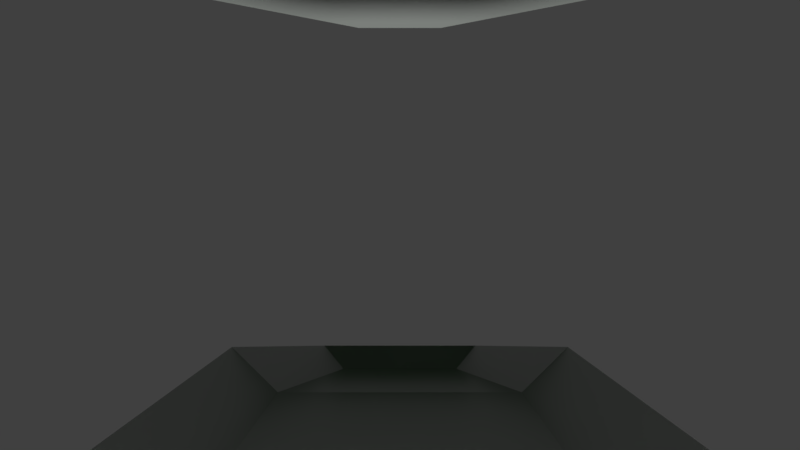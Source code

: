 # Source: Cockpit.blend  (saved by Blender 2.79.0; exported with 4.5.12 LTS)
import bpy
from mathutils import Matrix  # noqa: F401  (used for matrix-valued properties, if any)

bpy.ops.wm.read_factory_settings(use_empty=True)
scene = bpy.context.scene
scene.name = 'Scene'

# ---- collections
col_collection_1 = bpy.data.collections.new('Collection 1'); scene.collection.children.link(col_collection_1)

# ---- materials (node trees are filled in below, after node groups)
mat_material = bpy.data.materials.new('Material')
mat_material.alpha_threshold = 0.0
mat_material.roughness = 0.5

# ---- material node trees
mat_material.use_nodes = True; mat_material.node_tree.nodes.clear()
_N = mat_material.node_tree.nodes; _L = mat_material.node_tree.links
n0 = _N.new('ShaderNodeBsdfDiffuse'); n0.name = 'Diffuse BSDF'; n0.location = (-66, 302)
n0.inputs[0].default_value = (0.0137, 0.1457, 0.01402, 1.0)
n1 = _N.new('ShaderNodeBsdfAnisotropic'); n1.name = 'Glossy BSDF'; n1.location = (-64, 115)
n1.distribution = 'GGX'
n1.inputs[1].default_value = 0.3873
n2 = _N.new('ShaderNodeOutputMaterial'); n2.name = 'Material Output'; n2.location = (441, 242)
n3 = _N.new('ShaderNodeMixShader'); n3.name = 'Mix Shader'; n3.location = (202, 232)
n3.inputs[0].default_value = 0.6273
_L.new(n0.outputs[0], n3.inputs[1])
_L.new(n1.outputs[0], n3.inputs[2])
_L.new(n3.outputs[0], n2.inputs[0])
n2.is_active_output = True

# ---- world
world_world = bpy.data.worlds.new('World'); scene.world = world_world
world_world.color = (0.05088, 0.05088, 0.05088)
world_world.use_sun_shadow = False
world_world.sun_shadow_jitter_overblur = 0.0
world_world.cycles.sampling_method = 'MANUAL'

# ---- cameras
cam_camera = bpy.data.cameras.new('Camera')
cam_camera.clip_end = 100.0
cam_camera.lens = 35.0
cam_camera.sensor_width = 32.0
cam_camera.sensor_height = 18.0
cam_camera.display_size = 2.0
cam_camera.dof.focus_distance = 0.0

# ---- lights
light_sun = bpy.data.lights.new('Sun', 'SUN')
light_sun.transmission_factor = 0.0
light_sun.angle = 0.1993
light_sun.energy = 1.0
light_sun.shadow_buffer_clip_start = 0.5
light_sun.shadow_soft_size = 0.1
light_sun.shadow_cascade_max_distance = 1000.0

# ---- meshes
me_plane = bpy.data.meshes.new('Plane')
me_plane.from_pydata([(0.0, -1.0, 0.0), (1.0, -1.0, 0.0), (0.0, 1.0, 0.0), (1.0, 1.0, 0.0), (1.5, -0.75, 0.0), (1.5, 0.75, 0.0), (1.5, -0.75, 0.0), (1.5, 0.75, 0.0), (2.0, -0.1875, 0.0), (2.0, 0.1875, 0.0), (-0.1, -1.5, 0.0), (-0.1, 1.5, 0.0), (-1.6, -1.5, 0.0), (-1.6, 1.5, 0.0), (-1.7, -1.125, 0.0), (-1.7, 1.125, 0.0), (-2.0, -1.125, 0.0), (-2.0, 1.125, 0.0), (-2.5, -0.45, 0.0), (-2.5, 0.45, 0.0), (0.048, -1.65, 0.5), (0.048, 1.65, 0.5), (-1.602, -1.65, 0.5), (-1.602, 1.65, 0.5), (-1.712, -1.238, 0.5), (-1.712, 1.238, 0.5), (-2.042, -1.238, 0.5), (-2.042, 1.238, 0.5), (-2.592, -0.495, 0.5), (-2.592, 0.495, 0.5), (0.048, -1.65, 1.5), (0.048, 1.65, 1.5), (-1.602, -1.65, 1.5), (-1.602, 1.65, 1.5), (-1.712, -1.238, 1.5), (-1.712, 1.238, 1.5), (-2.042, -1.238, 1.5), (-2.042, 1.238, 1.5), (-2.592, -0.495, 1.5), (-2.592, 0.495, 1.5), (-0.359, -1.238, 1.75), (-0.359, 1.238, 1.75), (-1.597, -1.238, 1.75), (-1.597, 1.238, 1.75), (-1.679, -0.9281, 1.75), (-1.679, 0.9281, 1.75), (-1.927, -0.9281, 1.75), (-1.927, 0.9281, 1.75), (-2.339, -0.3713, 1.75), (-2.339, 0.3713, 1.75), (0.298, -0.825, 1.5), (0.298, 0.825, 1.5), (0.141, -0.6188, 1.75), (0.141, 0.6188, 1.75), (2.298, -0.825, 1.5), (2.298, 0.825, 1.5), (2.441, -0.6188, 1.75), (2.441, 0.6188, 1.75), (2.796, -0.4125, 1.562), (2.796, 0.4125, 1.562), (2.793, -0.3094, 1.688), (2.793, 0.3094, 1.688)], [], [(0, 1, 3, 2), (3, 1, 4, 5), (5, 4, 6, 7), (7, 6, 8, 9), (0, 2, 11, 10), (13, 23, 25, 15), (15, 25, 27, 17), (17, 27, 29, 19), (28, 38, 36, 26), (23, 33, 35, 25), (25, 35, 37, 27), (27, 37, 39, 29), (18, 28, 26, 16), (11, 21, 23, 13), (16, 26, 24, 14), (14, 24, 22, 12), (12, 22, 20, 10), (19, 29, 28, 18), (31, 41, 43, 33), (38, 48, 46, 36), (33, 43, 45, 35), (35, 45, 47, 37), (21, 31, 33, 23), (26, 36, 34, 24), (24, 34, 32, 22), (22, 32, 30, 20), (29, 39, 38, 28), (40, 42, 43, 41), (42, 44, 45, 43), (44, 46, 47, 45), (46, 48, 49, 47), (36, 46, 44, 34), (34, 44, 42, 32), (32, 42, 40, 30), (39, 49, 48, 38), (37, 47, 49, 39), (13, 15, 17, 19, 18, 16, 14, 12, 10, 11), (40, 52, 50, 30), (31, 51, 53, 41), (41, 53, 52, 40), (52, 56, 54, 50), (51, 55, 57, 53), (53, 57, 56, 52), (56, 60, 58, 54), (55, 59, 61, 57), (57, 61, 60, 56), (60, 61, 59, 58)])
me_plane.materials.append(mat_material)
me_plane.use_remesh_preserve_volume = False
me_plane.use_remesh_preserve_attributes = False
me_plane.use_mirror_vertex_groups = False
me_plane.update()
me_plane.normals_split_custom_set([tuple(v) for v in zip(*[iter([0.0, 0.0, 1.0, 0.0, 0.0, 1.0, 0.0, 0.0, 1.0, 0.0, 0.0, 1.0, 0.0, 0.0, 1.0, 0.0, 0.0, 1.0, 0.0, 0.0, 1.0, 0.0, 0.0, 1.0, 0.0, 0.0, 1.0, 0.0, 0.0, 1.0, 0.0, 0.0, 1.0, 0.0, 0.0, 1.0, 0.0, 0.0, 1.0, 0.0, 0.0, 1.0, 0.0, 0.0, 1.0, 0.0, 0.0, 1.0, 0.0, 0.0, 1.0, 0.0, 0.0, 1.0, 0.0, 0.0, 1.0, 0.0, 0.0, 1.0, 0.9631, -0.2568, 0.0809, 0.9631, -0.2568, 0.0809, 0.9631, -0.2568, 0.0809, 0.9631, -0.2568, 0.0809, 0.0, -0.9756, 0.2195, 0.0, -0.9756, 0.2195, 0.0, -0.9756, 0.2195, 0.0, -0.9756, 0.2195, 0.7877, -0.5835, 0.1975, 0.7877, -0.5835, 0.1975, 0.7877, -0.5835, 0.1975, 0.7877, -0.5835, 0.1975, 0.8036, 0.5952, 0.0, 0.8036, 0.5952, 0.0, 0.8036, 0.5952, 0.0, 0.8036, 0.5952, 0.0, 0.9662, -0.2577, 0.0, 0.9662, -0.2577, 0.0, 0.9662, -0.2577, 0.0, 0.9662, -0.2577, 0.0, 0.0, -1.0, 0.0, 0.0, -1.0, 0.0, 0.0, -1.0, 0.0, 0.0, -1.0, 0.0, 0.8036, -0.5952, 0.0, 0.8036, -0.5952, 0.0, 0.8036, -0.5952, 0.0, 0.8036, -0.5952, 0.0, 0.7877, 0.5835, 0.1975, 0.7877, 0.5835, 0.1975, 0.7877, 0.5835, 0.1975, 0.7877, 0.5835, 0.1975, 0.0, -0.9578, 0.2873, 0.0, -0.9578, 0.2873, 0.0, -0.9578, 0.2873, 0.0, -0.9578, 0.2873, 0.0, 0.9756, 0.2195, 0.0, 0.9756, 0.2195, 0.0, 0.9756, 0.2195, 0.0, 0.9756, 0.2195, 0.9631, 0.2568, 0.0809, 0.9631, 0.2568, 0.0809, 0.9631, 0.2568, 0.0809, 0.9631, 0.2568, 0.0809, 0.0, 0.9578, 0.2873, 0.0, 0.9578, 0.2873, 0.0, 0.9578, 0.2873, 0.0, 0.9578, 0.2873, 0.9835, 0.0, 0.181, 0.9835, 0.0, 0.181, 0.9835, 0.0, 0.181, 0.9835, 0.0, 0.181, 0.0, -0.5183, -0.8552, 0.0, -0.5183, -0.8552, 0.0, -0.5183, -0.8552, 0.0, -0.5183, -0.8552, 0.5384, 0.3988, -0.7423, 0.5384, 0.3988, -0.7423, 0.5384, 0.3988, -0.7423, 0.5384, 0.3988, -0.7423, 0.8823, -0.2353, -0.4076, 0.8823, -0.2353, -0.4076, 0.8823, -0.2353, -0.4076, 0.8823, -0.2353, -0.4076, 0.0, -0.6285, -0.7778, 0.0, -0.6285, -0.7778, 0.0, -0.6285, -0.7778, 0.0, -0.6285, -0.7778, 0.0, -1.0, 0.0, 0.0, -1.0, 0.0, 0.0, -1.0, 0.0, 0.0, -1.0, 0.0, 0.0, 1.0, 0.0, 0.0, 1.0, 0.0, 0.0, 1.0, 0.0, 0.0, 1.0, 0.0, 0.9662, 0.2577, 0.0, 0.9662, 0.2577, 0.0, 0.9662, 0.2577, 0.0, 0.9662, 0.2577, 0.0, 0.0, 1.0, 0.0, 0.0, 1.0, 0.0, 0.0, 1.0, 0.0, 0.0, 1.0, 0.0, 1.0, 0.0, 0.0, 1.0, 0.0, 0.0, 1.0, 0.0, 0.0, 1.0, 0.0, 0.0, 0.0, 0.0, -1.0, 0.0, 0.0, -1.0, 0.0, 0.0, -1.0, 0.0, 0.0, -1.0, -1.001e-06, 0.0, -1.0, -1.001e-06, 0.0, -1.0, -1.001e-06, 0.0, -1.0, -1.001e-06, 0.0, -1.0, 0.0, 0.0, -1.0, 0.0, 0.0, -1.0, 0.0, 0.0, -1.0, 0.0, 0.0, -1.0, 3.336e-07, 0.0, -1.0, 3.336e-07, 0.0, -1.0, 3.336e-07, 0.0, -1.0, 3.336e-07, 0.0, -1.0, 0.0, 0.6285, -0.7778, 0.0, 0.6285, -0.7778, 0.0, 0.6285, -0.7778, 0.0, 0.6285, -0.7778, 0.8823, 0.2353, -0.4076, 0.8823, 0.2353, -0.4076, 0.8823, 0.2353, -0.4076, 0.8823, 0.2353, -0.4076, 0.0, 0.5183, -0.8552, 0.0, 0.5183, -0.8552, 0.0, 0.5183, -0.8552, 0.0, 0.5183, -0.8552, 0.7029, 0.0, -0.7113, 0.7029, 0.0, -0.7113, 0.7029, 0.0, -0.7113, 0.7029, 0.0, -0.7113, 0.5384, -0.3988, -0.7423, 0.5384, -0.3988, -0.7423, 0.5384, -0.3988, -0.7423, 0.5384, -0.3988, -0.7423, 0.0, 0.0, 1.0, 0.0, 0.0, 1.0, 0.0, 0.0, 1.0, 0.0, 0.0, 1.0, 0.0, 0.0, 1.0, 0.0, 0.0, 1.0, 0.0, 0.0, 1.0, 0.0, 0.0, 1.0, 0.0, 0.0, 1.0, 0.0, 0.0, 1.0, -0.4764, 0.2475, -0.8437, -0.4764, 0.2475, -0.8437, -0.4764, 0.2475, -0.8437, -0.4764, 0.2475, -0.8437, -0.4764, -0.2475, -0.8437, -0.4764, -0.2475, -0.8437, -0.4764, -0.2475, -0.8437, -0.4764, -0.2475, -0.8437, 0.0, 0.0, -1.0, 0.0, 0.0, -1.0, 0.0, 0.0, -1.0, 0.0, 0.0, -1.0, 0.0, 0.7714, -0.6364, 0.0, 0.7714, -0.6364, 0.0, 0.7714, -0.6364, 0.0, 0.7714, -0.6364, 0.0, -0.7714, -0.6364, 0.0, -0.7714, -0.6364, 0.0, -0.7714, -0.6364, 0.0, -0.7714, -0.6364, 0.0, 0.0, -1.0, 0.0, 0.0, -1.0, 0.0, 0.0, -1.0, 0.0, 0.0, -1.0, -0.6035, 0.7106, -0.3617, -0.6035, 0.7106, -0.3617, -0.6035, 0.7106, -0.3617, -0.6035, 0.7106, -0.3617, -0.6035, -0.7106, -0.3617, -0.6035, -0.7106, -0.3617, -0.6035, -0.7106, -0.3617, -0.6035, -0.7106, -0.3617, -0.1749, 0.0, -0.9846, -0.1749, 0.0, -0.9846, -0.1749, 0.0, -0.9846, -0.1749, 0.0, -0.9846, -0.9996, 0.0, -0.02799, -0.9996, 0.0, -0.02799, -0.9996, 0.0, -0.02799, -0.9996, 0.0, -0.02799])] * 3)])

# ---- objects
ob_camera = bpy.data.objects.new('Camera', cam_camera)
ob_sun = bpy.data.objects.new('Sun', light_sun)
ob_plane = bpy.data.objects.new('Plane', me_plane)

# ---- transforms, parenting, visibility, modifiers, constraints
ob_camera.location = (-2.0, 0.0, 0.9)
ob_camera.rotation_euler = (-1.571, 0.0, 1.571)
ob_camera.lineart.crease_threshold = 0.0
ob_sun.location = (2.701, 0.09634, 3.299)
ob_sun.rotation_euler = (0.0, 0.6204, 0.0)
ob_sun.lineart.crease_threshold = 0.0
ob_plane.location = (0.0, 0.0, 0.0)
ob_plane.lineart.crease_threshold = 0.0

# ---- collection membership
col_collection_1.objects.link(ob_camera)
col_collection_1.objects.link(ob_sun)
col_collection_1.objects.link(ob_plane)

# ---- scene / render settings (as saved in the file)
scene.camera = ob_camera
scene.frame_start = 1; scene.frame_end = 250; scene.frame_set(1)
scene.render.engine = 'CYCLES'
scene.render.resolution_percentage = 50
scene.render.dither_intensity = 0.0
scene.cycles.use_denoising = False
scene.cycles.samples = 128
scene.cycles.sampling_pattern = 'TABULATED_SOBOL'
scene.cycles.use_adaptive_sampling = False
scene.cycles.use_light_tree = False
scene.cycles.blur_glossy = 0.0
scene.cycles.sample_clamp_indirect = 0.0
scene.view_settings.view_transform = 'Standard'
bpy.context.view_layer.update()
